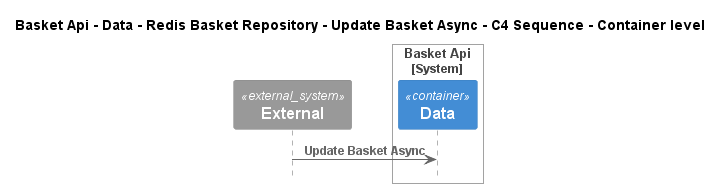

The diagram above was rendered by PlantUML. Its source (embedded in the PNG):
@startuml
!pragma layout smetana
!include ..\..\..\..\..\..\..\..\.c4s\C4_Sequence.puml

title Basket Api - Data - Redis Basket Repository - Update Basket Async - C4 Sequence - Container level

System_Ext(C4InterFlow.SoftwareSystems.ExternalSystem, "External", "")

System_Boundary(dotnet.eShop.Architecture.SoftwareSystems.BasketApi, "Basket Api")
    Container(dotnet.eShop.Architecture.SoftwareSystems.BasketApi.Containers.Data, "Data", "", "")
Boundary_End()

Rel(C4InterFlow.SoftwareSystems.ExternalSystem, dotnet.eShop.Architecture.SoftwareSystems.BasketApi.Containers.Data, "Update Basket Async")


@enduml